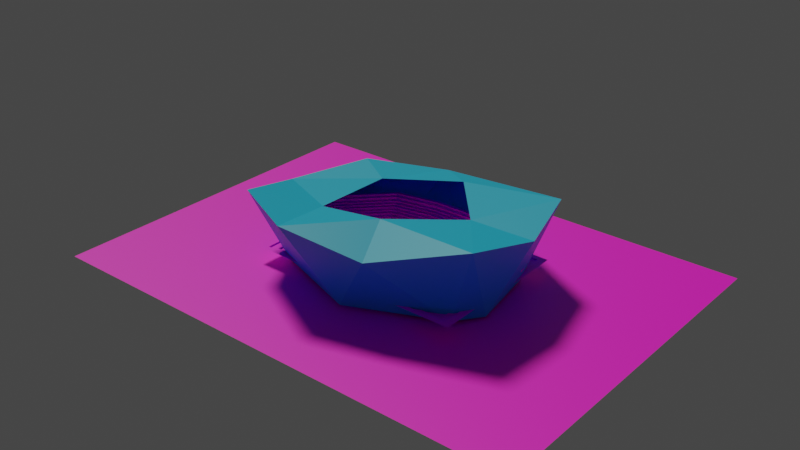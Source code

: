 # Source: footballFieldNew.blend_.blend  (saved by Blender 2.91.10; exported with 4.5.12 LTS)
import bpy
from mathutils import Matrix  # noqa: F401  (used for matrix-valued properties, if any)

bpy.ops.wm.read_factory_settings(use_empty=True)
scene = bpy.context.scene
scene.name = 'Scene'

# ---- collections
col_collection = bpy.data.collections.new('Collection'); scene.collection.children.link(col_collection)

# ---- images (referenced by path relative to the original .blend; pixels are not part of the script)
import os
ASSET_DIR = os.environ.get("B2B_ASSET_DIR", "")  # directory of the original .blend (textures are referenced by path, not embedded)
HERE = os.path.dirname(os.path.abspath(__file__))  # packed textures are extracted next to this script under _unpacked/

def load_image(name, relpath, width, height, colorspace="sRGB"):
    """Load a texture the original file referenced (path relative to the .blend, or extracted next to this script)."""
    p = next((c for c in (os.path.join(HERE, relpath), os.path.join(ASSET_DIR, relpath)) if relpath and os.path.exists(c)), "")
    if p:
        img = bpy.data.images.load(p, check_existing=True)
        img.name = name
    else:  # same state as the original file: an image datablock whose file is absent (Cycles renders it pink)
        img = bpy.data.images.new(name, width, height)
        img.source = "FILE"
        img.filepath = "//" + (relpath or name)
    img.colorspace_settings.name = colorspace
    return img
img_pitch_jpg = load_image('pitch.jpg', 'pitch.jpg', 1024, 1024, 'sRGB')
img_full = load_image('full', 'pitch_new.png', 1024, 1024, 'sRGB')
img_texturescom_concrete_rough_512_roughness_tif = load_image('TexturesCom_Concrete_Rough_512_roughness.tif', 'TexturesCom_Concrete_Rough_512_roughness.tif', 1024, 1024, 'sRGB')
img_unwrapped = load_image('unwrapped', 'unwrapped.png', 1024, 1024, 'sRGB')
img_texturescom_ground_soil8_2x2_1k_albedo_tif = load_image('TexturesCom_Ground_Soil8_2x2_1K_albedo.tif', 'TexturesCom_Ground_Soil8_2x2_1K_albedo.tif', 1024, 1024, 'sRGB')
img_ground_new = load_image('ground_new', 'ground_new.png', 1024, 1024, 'sRGB')
img_hi = load_image('hi', 'unwraped.png', 1024, 1024, 'sRGB')

# ---- materials (node trees are filled in below, after node groups)
mat_material_007 = bpy.data.materials.new('Material.007')
mat_material_005 = bpy.data.materials.new('Material.005')
mat_material_002 = bpy.data.materials.new('Material.002')
mat_material_011 = bpy.data.materials.new('Material.011')
mat_material_001 = bpy.data.materials.new('Material.001')

# ---- material node trees
mat_material_007.use_nodes = True; mat_material_007.node_tree.nodes.clear()
_N = mat_material_007.node_tree.nodes; _L = mat_material_007.node_tree.links
n0 = _N.new('ShaderNodeBsdfPrincipled'); n0.name = 'Principled BSDF'; n0.location = (10, 300)
n0.distribution = 'GGX'
n0.subsurface_method = 'BURLEY'
n0.inputs[3].default_value = 1.45
n0.inputs[27].default_value = (0.0, 0.0, 0.0, 1.0)
n0.inputs[28].default_value = 1.0
n1 = _N.new('ShaderNodeOutputMaterial'); n1.name = 'Material Output'; n1.location = (300, 300)
n2 = _N.new('ShaderNodeTexImage'); n2.name = 'Image Texture'; n2.location = (-280, 280)
n2.image = img_pitch_jpg
n3 = _N.new('ShaderNodeTexImage'); n3.name = 'Image Texture.001'; n3.location = (-596, 175)
n3.image = img_full
_L.new(n0.outputs[0], n1.inputs[0])
_L.new(n2.outputs[0], n0.inputs[0])
n1.is_active_output = True
mat_material_005.use_nodes = True; mat_material_005.node_tree.nodes.clear()
_N = mat_material_005.node_tree.nodes; _L = mat_material_005.node_tree.links
n0 = _N.new('ShaderNodeBsdfPrincipled'); n0.name = 'Principled BSDF'; n0.location = (10, 300)
n0.distribution = 'GGX'
n0.subsurface_method = 'BURLEY'
n0.inputs[3].default_value = 1.45
n0.inputs[27].default_value = (0.0, 0.0, 0.0, 1.0)
n0.inputs[28].default_value = 1.0
n1 = _N.new('ShaderNodeOutputMaterial'); n1.name = 'Material Output'; n1.location = (300, 300)
n2 = _N.new('ShaderNodeTexImage'); n2.name = 'Image Texture'; n2.location = (-280, 280)
n2.image = img_texturescom_concrete_rough_512_roughness_tif
_L.new(n0.outputs[0], n1.inputs[0])
_L.new(n2.outputs[0], n0.inputs[0])
n1.is_active_output = True
mat_material_002.use_nodes = True; mat_material_002.node_tree.nodes.clear()
_N = mat_material_002.node_tree.nodes; _L = mat_material_002.node_tree.links
n0 = _N.new('ShaderNodeBsdfPrincipled'); n0.name = 'Principled BSDF'; n0.location = (10, 300)
n0.distribution = 'GGX'
n0.subsurface_method = 'BURLEY'
n0.inputs[0].default_value = (0.0, 0.4428, 0.9404, 1.0)
n0.inputs[3].default_value = 1.45
n0.inputs[27].default_value = (0.0, 0.0, 0.0, 1.0)
n0.inputs[28].default_value = 1.0
n1 = _N.new('ShaderNodeOutputMaterial'); n1.name = 'Material Output'; n1.location = (300, 300)
n2 = _N.new('ShaderNodeTexImage'); n2.name = 'Image Texture'; n2.location = (-550, 164)
n2.image = img_unwrapped
_L.new(n0.outputs[0], n1.inputs[0])
n1.is_active_output = True
mat_material_011.use_nodes = True; mat_material_011.node_tree.nodes.clear()
_N = mat_material_011.node_tree.nodes; _L = mat_material_011.node_tree.links
n0 = _N.new('ShaderNodeBsdfPrincipled'); n0.name = 'Principled BSDF'; n0.location = (10, 300)
n0.distribution = 'GGX'
n0.subsurface_method = 'BURLEY'
n0.inputs[3].default_value = 1.45
n0.inputs[27].default_value = (0.0, 0.0, 0.0, 1.0)
n0.inputs[28].default_value = 1.0
n1 = _N.new('ShaderNodeOutputMaterial'); n1.name = 'Material Output'; n1.location = (300, 300)
n2 = _N.new('ShaderNodeTexImage'); n2.name = 'Image Texture'; n2.location = (-280, 280)
n2.image = img_texturescom_ground_soil8_2x2_1k_albedo_tif
n3 = _N.new('ShaderNodeTexImage'); n3.name = 'Image Texture.001'; n3.location = (-632, 203)
n3.image = img_ground_new
_L.new(n0.outputs[0], n1.inputs[0])
_L.new(n2.outputs[0], n0.inputs[0])
n1.is_active_output = True
mat_material_001.use_nodes = True; mat_material_001.node_tree.nodes.clear()
_N = mat_material_001.node_tree.nodes; _L = mat_material_001.node_tree.links
n0 = _N.new('ShaderNodeBsdfPrincipled'); n0.name = 'Principled BSDF'; n0.location = (10, 300)
n0.distribution = 'GGX'
n0.subsurface_method = 'BURLEY'
n0.inputs[3].default_value = 1.45
n0.inputs[27].default_value = (0.0, 0.0, 0.0, 1.0)
n0.inputs[28].default_value = 1.0
n1 = _N.new('ShaderNodeOutputMaterial'); n1.name = 'Material Output'; n1.location = (300, 300)
n2 = _N.new('ShaderNodeTexImage'); n2.name = 'Image Texture'; n2.location = (-280, 280)
n2.image = img_texturescom_concrete_rough_512_roughness_tif
n3 = _N.new('ShaderNodeTexImage'); n3.name = 'Image Texture.001'; n3.location = (-714, 194)
n3.image = img_hi
_L.new(n0.outputs[0], n1.inputs[0])
_L.new(n2.outputs[0], n0.inputs[0])
n1.is_active_output = True

# ---- world
world_world = bpy.data.worlds.new('World'); scene.world = world_world
world_world.use_nodes = True; world_world.node_tree.nodes.clear()
_N = world_world.node_tree.nodes; _L = world_world.node_tree.links
n0 = _N.new('ShaderNodeOutputWorld'); n0.name = 'World Output'; n0.location = (300, 300)
n1 = _N.new('ShaderNodeBackground'); n1.name = 'Background'; n1.location = (10, 300)
n1.inputs[0].default_value = (0.05088, 0.05088, 0.05088, 1.0)
_L.new(n1.outputs[0], n0.inputs[0])
n0.is_active_output = True
world_world.color = (0.05088, 0.05088, 0.05088)
world_world.use_sun_shadow = False
world_world.sun_shadow_jitter_overblur = 0.0

# ---- lights
light_light_001 = bpy.data.lights.new('Light.001', 'SUN')
light_light_001.color = (1.0, 0.8761, 0.5602)
light_light_001.transmission_factor = 0.0
light_light_001.angle = 0.1993
light_light_001.energy = 2.0
light_light_001.shadow_soft_size = 0.1
light_light_001.shadow_cascade_max_distance = 1000.0

# ---- meshes
me_plane = bpy.data.meshes.new('Plane')
me_plane.from_pydata([(-1.0, -1.0, 0.0), (1.0, -1.0, 0.0), (-1.0, 1.0, 0.0), (1.0, 1.0, 0.0)], [], [(0, 1, 3, 2)])
_uv = me_plane.uv_layers.new(name='UVMap')
_uv.uv.foreach_set('vector', [0.9999, 0.9999, 0.0001001, 0.9999, 9.998e-05, 0.0001001, 0.9999, 9.998e-05])
me_plane.materials.append(mat_material_007)
me_plane.use_remesh_fix_poles = True
me_plane.use_remesh_preserve_attributes = False
me_plane.use_mirror_vertex_groups = False
me_plane.update()
me_cube_003 = bpy.data.meshes.new('Cube.003')
me_cube_003.from_pydata([(0.4858, 0.4858, 0.007862), (-0.4858, 0.4858, 0.007862), (-0.4858, -0.4858, 0.007862), (0.4858, -0.4858, 0.007862), (-0.6229, 0.6229, 0.2123), (0.6229, 0.6229, 0.2123), (0.6229, -0.6229, 0.2123), (-0.6229, -0.6229, 0.2123), (-0.5802, 0.5802, 0.2123), (0.5802, 0.5802, 0.2123), (0.5802, -0.5802, 0.2123), (-0.5802, -0.5802, 0.2123), (-0.5802, 0.5802, 0.1158), (0.5802, 0.5802, 0.1158), (0.5802, -0.5802, 0.1158), (-0.5802, -0.5802, 0.1158), (-0.5383, 0.5383, 0.1158), (0.5383, 0.5383, 0.1158), (0.5383, -0.5383, 0.1158), (-0.5383, -0.5383, 0.1158), (-0.5383, 0.5383, 0.007862), (0.5383, 0.5383, 0.007862), (0.5383, -0.5383, 0.007862), (-0.5383, -0.5383, 0.007862), (0.4858, 0.4858, -0.09187), (-0.4858, 0.4858, -0.09187), (-0.4858, -0.4858, -0.09187), (0.4858, -0.4858, -0.09187), (0.3242, 0.3242, -0.3797), (-0.3242, 0.3242, -0.3797), (-0.3242, -0.3242, -0.3797), (0.3242, -0.3242, -0.3797), (-0.4489, 0.4489, -0.09187), (0.4489, 0.4489, -0.09187), (0.4489, -0.4489, -0.09187), (-0.4489, -0.4489, -0.09187), (-0.4482, 0.4482, -0.1932), (0.4482, 0.4482, -0.1932), (0.4482, -0.4482, -0.1932), (-0.4482, -0.4482, -0.1932), (-0.4096, 0.4096, -0.1932), (0.4096, 0.4096, -0.1932), (0.4096, -0.4096, -0.1932), (-0.4096, -0.4096, -0.1932), (-0.4096, 0.4096, -0.2754), (0.4096, 0.4096, -0.2754), (0.4096, -0.4096, -0.2754), (-0.4096, -0.4096, -0.2754), (-0.3698, 0.3698, -0.2754), (0.3698, 0.3698, -0.2754), (0.3698, -0.3698, -0.2754), (-0.3698, -0.3698, -0.2754), (-0.3698, 0.3698, -0.3797), (0.3698, 0.3698, -0.3797), (0.3698, -0.3698, -0.3797), (-0.3698, -0.3698, -0.3797), (0.3242, 0.3242, -0.507), (-0.3242, 0.3242, -0.507), (-0.3242, -0.3242, -0.507), (0.3242, -0.3242, -0.507)], [], [(8, 9, 5, 4), (9, 10, 6, 5), (11, 8, 4, 7), (10, 11, 7, 6), (12, 13, 9, 8), (13, 14, 10, 9), (15, 12, 8, 11), (14, 15, 11, 10), (16, 17, 13, 12), (17, 18, 14, 13), (19, 16, 12, 15), (18, 19, 15, 14), (20, 21, 17, 16), (21, 22, 18, 17), (23, 20, 16, 19), (22, 23, 19, 18), (1, 0, 21, 20), (0, 3, 22, 21), (2, 1, 20, 23), (3, 2, 23, 22), (0, 1, 25, 24), (1, 2, 26, 25), (2, 3, 27, 26), (3, 0, 24, 27), (24, 25, 32, 33), (25, 26, 35, 32), (26, 27, 34, 35), (27, 24, 33, 34), (36, 37, 33, 32), (37, 38, 34, 33), (39, 36, 32, 35), (38, 39, 35, 34), (40, 41, 37, 36), (41, 42, 38, 37), (43, 40, 36, 39), (42, 43, 39, 38), (44, 45, 41, 40), (45, 46, 42, 41), (47, 44, 40, 43), (46, 47, 43, 42), (48, 49, 45, 44), (49, 50, 46, 45), (51, 48, 44, 47), (50, 51, 47, 46), (52, 53, 49, 48), (53, 54, 50, 49), (55, 52, 48, 51), (54, 55, 51, 50), (29, 28, 53, 52), (28, 31, 54, 53), (30, 29, 52, 55), (31, 30, 55, 54), (28, 29, 57, 56), (29, 30, 58, 57), (30, 31, 59, 58), (31, 28, 56, 59)])
_uv = me_cube_003.uv_layers.new(name='UVMap')
_uv.uv.foreach_set('vector', [0.8225, 0.5525, 0.6775, 0.5525, 0.6721, 0.5471, 0.8279, 0.5471, 0.6775, 0.5525, 0.6775, 0.6975, 0.6721, 0.7029, 0.6721, 0.5471, 0.8225, 0.6975, 0.8225, 0.5525, 0.8279, 0.5471, 0.8279, 0.7029, 0.6775, 0.6975, 0.8225, 0.6975, 0.8279, 0.7029, 0.6721, 0.7029, 0.8225, 0.5525, 0.6775, 0.5525, 0.6775, 0.5525, 0.8225, 0.5525, 0.6775, 0.5525, 0.6775, 0.6975, 0.6775, 0.6975, 0.6775, 0.5525, 0.8225, 0.6975, 0.8225, 0.5525, 0.8225, 0.5525, 0.8225, 0.6975, 0.6775, 0.6975, 0.8225, 0.6975, 0.8225, 0.6975, 0.6775, 0.6975, 0.8173, 0.5577, 0.6827, 0.5577, 0.6775, 0.5525, 0.8225, 0.5525, 0.6827, 0.5577, 0.6827, 0.6923, 0.6775, 0.6975, 0.6775, 0.5525, 0.8173, 0.6923, 0.8173, 0.5577, 0.8225, 0.5525, 0.8225, 0.6975, 0.6827, 0.6923, 0.8173, 0.6923, 0.8225, 0.6975, 0.6775, 0.6975, 0.8173, 0.5577, 0.6827, 0.5577, 0.6827, 0.5577, 0.8173, 0.5577, 0.6827, 0.5577, 0.6827, 0.6923, 0.6827, 0.6923, 0.6827, 0.5577, 0.8173, 0.6923, 0.8173, 0.5577, 0.8173, 0.5577, 0.8173, 0.6923, 0.6827, 0.6923, 0.8173, 0.6923, 0.8173, 0.6923, 0.6827, 0.6923, 0.8107, 0.5643, 0.6893, 0.5643, 0.6827, 0.5577, 0.8173, 0.5577, 0.6893, 0.5643, 0.6893, 0.6857, 0.6827, 0.6923, 0.6827, 0.5577, 0.8107, 0.6857, 0.8107, 0.5643, 0.8173, 0.5577, 0.8173, 0.6923, 0.6893, 0.6857, 0.8107, 0.6857, 0.8173, 0.6923, 0.6827, 0.6923, 0.6893, 0.5643, 0.8107, 0.5643, 0.8107, 0.5643, 0.6893, 0.5643, 0.8107, 0.5643, 0.8107, 0.6857, 0.8107, 0.6857, 0.8107, 0.5643, 0.8107, 0.6857, 0.6893, 0.6857, 0.6893, 0.6857, 0.8107, 0.6857, 0.6893, 0.6857, 0.6893, 0.5643, 0.6893, 0.5643, 0.6893, 0.6857, 0.6893, 0.5643, 0.8107, 0.5643, 0.8061, 0.5689, 0.6939, 0.5689, 0.8107, 0.5643, 0.8107, 0.6857, 0.8061, 0.6811, 0.8061, 0.5689, 0.8107, 0.6857, 0.6893, 0.6857, 0.6939, 0.6811, 0.8061, 0.6811, 0.6893, 0.6857, 0.6893, 0.5643, 0.6939, 0.5689, 0.6939, 0.6811, 0.806, 0.569, 0.694, 0.569, 0.6939, 0.5689, 0.8061, 0.5689, 0.694, 0.569, 0.694, 0.681, 0.6939, 0.6811, 0.6939, 0.5689, 0.806, 0.681, 0.806, 0.569, 0.8061, 0.5689, 0.8061, 0.6811, 0.694, 0.681, 0.806, 0.681, 0.8061, 0.6811, 0.6939, 0.6811, 0.8012, 0.5738, 0.6988, 0.5738, 0.694, 0.569, 0.806, 0.569, 0.6988, 0.5738, 0.6988, 0.6762, 0.694, 0.681, 0.694, 0.569, 0.8012, 0.6762, 0.8012, 0.5738, 0.806, 0.569, 0.806, 0.681, 0.6988, 0.6762, 0.8012, 0.6762, 0.806, 0.681, 0.694, 0.681, 0.8012, 0.5738, 0.6988, 0.5738, 0.6988, 0.5738, 0.8012, 0.5738, 0.6988, 0.5738, 0.6988, 0.6762, 0.6988, 0.6762, 0.6988, 0.5738, 0.8012, 0.6762, 0.8012, 0.5738, 0.8012, 0.5738, 0.8012, 0.6762, 0.6988, 0.6762, 0.8012, 0.6762, 0.8012, 0.6762, 0.6988, 0.6762, 0.7962, 0.5788, 0.7038, 0.5788, 0.6988, 0.5738, 0.8012, 0.5738, 0.7038, 0.5788, 0.7038, 0.6712, 0.6988, 0.6762, 0.6988, 0.5738, 0.7962, 0.6712, 0.7962, 0.5788, 0.8012, 0.5738, 0.8012, 0.6762, 0.7038, 0.6712, 0.7962, 0.6712, 0.8012, 0.6762, 0.6988, 0.6762, 0.7962, 0.5788, 0.7038, 0.5788, 0.7038, 0.5788, 0.7962, 0.5788, 0.7038, 0.5788, 0.7038, 0.6712, 0.7038, 0.6712, 0.7038, 0.5788, 0.7962, 0.6712, 0.7962, 0.5788, 0.7962, 0.5788, 0.7962, 0.6712, 0.7038, 0.6712, 0.7962, 0.6712, 0.7962, 0.6712, 0.7038, 0.6712, 0.7905, 0.5845, 0.7095, 0.5845, 0.7038, 0.5788, 0.7962, 0.5788, 0.7095, 0.5845, 0.7095, 0.6655, 0.7038, 0.6712, 0.7038, 0.5788, 0.7905, 0.6655, 0.7905, 0.5845, 0.7962, 0.5788, 0.7962, 0.6712, 0.7095, 0.6655, 0.7905, 0.6655, 0.7962, 0.6712, 0.7038, 0.6712, 0.7095, 0.5845, 0.7905, 0.5845, 0.7905, 0.5845, 0.7095, 0.5845, 0.7905, 0.5845, 0.7905, 0.6655, 0.7905, 0.6655, 0.7905, 0.5845, 0.7905, 0.6655, 0.7095, 0.6655, 0.7095, 0.6655, 0.7905, 0.6655, 0.7095, 0.6655, 0.7095, 0.5845, 0.7095, 0.5845, 0.7095, 0.6655])
me_cube_003.materials.append(mat_material_005)
me_cube_003.use_remesh_fix_poles = True
me_cube_003.use_remesh_preserve_attributes = False
me_cube_003.use_mirror_vertex_groups = False
me_cube_003.update()
me_icosphere = bpy.data.meshes.new('Icosphere')
me_icosphere.from_pydata([(0.2764, -0.7542, 0.7384), (-0.7459, -0.584, 0.8383), (-0.7238, 0.5239, 0.5868), (0.2764, 0.7744, 0.6046), (0.8775, -0.003304, 0.8328), (0.6924, -0.1686, -0.00798), (0.614, 0.309, 0.0), (0.0, -0.63, 0.0), (0.5816, -0.3489, 0.0), (-0.6953, -0.1757, 0.001381), (-0.5917, -0.407, -0.002336), (-0.3736, 0.4167, -0.005733), (-0.6595, 0.297, -0.007771), (0.3998, 0.4509, -0.009863), (0.0, 0.4866, 0.0), (0.7964, -0.4785, 0.9789), (-0.2361, -0.8637, 0.8987), (-0.9253, 0.0, 0.5267), (-0.2629, 0.809, 0.5127), (0.7453, 0.5045, 0.8897), (0.1106, -0.3874, 0.8705), (0.4579, 0.0, 0.812), (-0.39, -0.309, 0.6779), (-0.4253, 0.309, 0.6136), (0.1088, 0.4361, 0.784)], [], [(0, 15, 20), (1, 16, 22), (2, 17, 23), (3, 18, 24), (4, 19, 21), (21, 19, 24), (19, 3, 24), (24, 18, 23), (18, 2, 23), (23, 17, 22), (17, 1, 22), (22, 16, 20), (16, 0, 20), (20, 15, 21), (15, 4, 21), (6, 19, 4), (6, 13, 19), (13, 3, 19), (14, 18, 3), (14, 11, 18), (11, 2, 18), (12, 17, 2), (12, 9, 17), (9, 1, 17), (10, 16, 1), (10, 7, 16), (7, 0, 16), (8, 15, 0), (8, 5, 15), (5, 4, 15), (13, 14, 3), (11, 12, 2), (9, 10, 1), (7, 8, 0), (5, 6, 4)])
_uv = me_icosphere.uv_layers.new(name='UVMap')
_uv.uv.foreach_set('vector', [0.8182, 0.3149, 0.7273, 0.3149, 0.7727, 0.3937, 1.0, 0.3149, 0.9091, 0.3149, 0.9545, 0.3937, 0.2727, 0.3149, 0.1818, 0.3149, 0.2273, 0.3937, 0.4545, 0.3149, 0.3636, 0.3149, 0.4091, 0.3937, 0.6364, 0.3149, 0.5455, 0.3149, 0.5909, 0.3937, 0.8413, 0.419, 0.5606, 0.2261, 0.4916, 0.4672, 0.5455, 0.3149, 0.4545, 0.3149, 0.5, 0.3937, 0.9518, 0.4419, 0.7938, 0.5128, 0.7887, 0.178, 0.3636, 0.3149, 0.2727, 0.3149, 0.3182, 0.3937, 0.2273, 0.3937, 0.1818, 0.3149, 0.1364, 0.3937, 0.1818, 0.3149, 0.09091, 0.3149, 0.1364, 0.3937, 0.9545, 0.3937, 0.9091, 0.3149, 0.8636, 0.3937, 0.9091, 0.3149, 0.8182, 0.3149, 0.8636, 0.3937, 0.7727, 0.3937, 0.7273, 0.3149, 0.6818, 0.3937, 0.7273, 0.3149, 0.6364, 0.3149, 0.6818, 0.3937, 0.5909, 0.2362, 0.5455, 0.3149, 0.6364, 0.3149, 0.5909, 0.2362, 0.5, 0.2362, 0.5455, 0.3149, 0.5, 0.2362, 0.4545, 0.3149, 0.5455, 0.3149, 0.4091, 0.2362, 0.3636, 0.3149, 0.4545, 0.3149, 0.4091, 0.2362, 0.3182, 0.2362, 0.3636, 0.3149, 0.3182, 0.2362, 0.2727, 0.3149, 0.3636, 0.3149, 0.2273, 0.2362, 0.1818, 0.3149, 0.2727, 0.3149, 0.2273, 0.2362, 0.1364, 0.2362, 0.1818, 0.3149, 0.1364, 0.2362, 0.09091, 0.3149, 0.1818, 0.3149, 0.9545, 0.2362, 0.9091, 0.3149, 1.0, 0.3149, 0.9545, 0.2362, 0.8636, 0.2362, 0.9091, 0.3149, 0.8636, 0.2362, 0.8182, 0.3149, 0.9091, 0.3149, 0.7727, 0.2362, 0.7273, 0.3149, 0.8182, 0.3149, 0.7727, 0.2362, 0.6818, 0.2362, 0.7273, 0.3149, 0.6818, 0.2362, 0.6364, 0.3149, 0.7273, 0.3149, 0.5, 0.2362, 0.4091, 0.2362, 0.4545, 0.3149, 0.3182, 0.2362, 0.2273, 0.2362, 0.2727, 0.3149, 0.1364, 0.2362, 0.04545, 0.2362, 0.09091, 0.3149, 0.8636, 0.2362, 0.7727, 0.2362, 0.8182, 0.3149, 0.6818, 0.2362, 0.5909, 0.2362, 0.6364, 0.3149])
me_icosphere.materials.append(mat_material_002)
me_icosphere.use_remesh_fix_poles = True
me_icosphere.use_remesh_preserve_attributes = False
me_icosphere.use_mirror_vertex_groups = False
me_icosphere.update()
me_plane_002 = bpy.data.meshes.new('Plane.002')
me_plane_002.from_pydata([(-1.0, -1.0, 0.0), (1.0, -1.0, 0.0), (-1.0, 1.0, 0.0), (1.0, 1.0, 0.0)], [], [(0, 1, 3, 2)])
_uv = me_plane_002.uv_layers.new(name='UVMap')
_uv.uv.foreach_set('vector', [0.0, 0.0, 1.0, 0.0, 1.0, 1.0, 0.0, 1.0])
me_plane_002.materials.append(mat_material_011)
me_plane_002.use_remesh_fix_poles = True
me_plane_002.use_remesh_preserve_attributes = False
me_plane_002.use_mirror_vertex_groups = False
me_plane_002.update()
me_cube_001 = bpy.data.meshes.new('Cube.001')
me_cube_001.from_pydata([(2.64, 2.64, 1.522), (0.88, 2.966, 1.522), (-2.64, 2.64, 1.522), (-4.555, 0.88, 1.522), (2.97, 2.97, 1.852), (0.9901, 3.337, 1.852), (-2.97, 2.97, 1.852), (-5.125, 0.9901, 1.852), (4.555, -0.88, 1.522), (2.64, -2.64, 1.522), (-0.88, -2.966, 1.522), (-2.64, -2.64, 1.522), (-4.555, -0.88, 1.522), (4.555, 0.88, 1.522), (3.401, 3.401, 2.411), (1.134, 3.822, 2.411), (-0.88, 2.966, 1.522), (0.88, -2.966, 1.522), (-3.401, 3.401, 2.411), (-5.868, 1.134, 2.411), (5.125, -0.9901, 1.852), (2.97, -2.97, 1.852), (-0.9901, -3.337, 1.852), (-2.97, -2.97, 1.852), (-5.125, -0.9901, 1.852), (5.125, 0.9901, 1.852), (1.165, 3.82, 2.951), (-0.9901, 3.337, 1.852), (0.9901, -3.337, 1.852), (-5.949, 1.111, 2.951), (5.868, -1.134, 2.411), (3.401, -3.401, 2.411), (-1.134, -3.822, 2.411), (-3.401, -3.401, 2.411), (-5.868, -1.134, 2.411), (5.868, 1.134, 2.411), (-1.134, 3.822, 2.411), (1.134, -3.822, 2.411), (5.949, -1.111, 2.951), (-1.165, -3.82, 2.951), (-5.949, -1.111, 2.951), (5.949, 1.111, 2.951), (-1.165, 3.82, 2.951), (1.165, -3.82, 2.951), (-6.104, 1.179, 2.951), (-3.538, 3.538, 2.951), (1.179, 3.975, 2.951), (3.538, 3.538, 2.951), (6.104, -1.179, 2.951), (3.538, -3.538, 2.951), (-1.179, -3.975, 2.951), (-3.538, -3.538, 2.951), (-6.104, -1.179, 2.951), (6.104, 1.179, 2.951), (-1.179, 3.975, 2.951), (1.179, -3.975, 2.951), (-3.466, 3.393, 2.951), (3.466, 3.393, 2.951), (3.466, -3.393, 2.951), (-3.466, -3.393, 2.951), (0.9794, -1.436, 1.181), (-0.9794, 1.403, 1.067), (2.725, 0.2246, 1.161), (-2.802, -0.2246, 1.181), (-2.773, -1.414, 1.181), (-0.9794, -1.434, 1.181), (2.743, -1.416, 1.181), (2.725, -0.2246, 1.161), (2.712, 1.413, 1.181), (0.9794, 1.42, 1.067), (-2.793, 1.396, 1.181), (-2.802, 0.2246, 1.181), (0.9937, -1.846, 1.181), (-0.9937, 1.869, 1.181), (3.719, 0.2928, 1.181), (-3.65, -0.2928, 1.181), (-2.599, -1.659, 1.181), (-0.9937, -1.846, 1.181), (2.599, -1.659, 1.181), (3.719, -0.2928, 1.181), (2.599, 1.659, 1.181), (0.9937, 1.869, 1.181), (-2.599, 1.659, 1.181), (-3.65, 0.2928, 1.181), (1.008, -2.043, 1.381), (-1.008, 2.111, 1.381), (4.025, 0.361, 1.381), (-4.012, -0.361, 1.381), (-2.671, -1.803, 1.381), (-1.008, -2.043, 1.381), (2.671, -1.803, 1.381), (4.025, -0.361, 1.381), (2.671, 1.803, 1.381), (1.008, 2.111, 1.381), (-2.671, 1.803, 1.381), (-4.012, 0.361, 1.381), (1.022, -2.267, 1.381), (-1.022, 2.267, 1.381), (4.295, 0.4292, 1.381), (-4.256, -0.4292, 1.381), (-2.743, -1.948, 1.381), (-1.022, -2.267, 1.381), (2.743, -1.948, 1.381), (4.295, -0.4292, 1.381), (2.743, 1.948, 1.381), (1.022, 2.267, 1.381), (-2.743, 1.948, 1.381), (-4.256, 0.4292, 1.381), (1.051, -2.577, 1.723), (-1.051, 2.577, 1.723), (4.706, 0.5656, 1.723), (-4.706, -0.5656, 1.723), (-2.888, -2.237, 1.723), (-1.051, -2.577, 1.723), (2.888, -2.237, 1.723), (4.706, -0.5656, 1.723), (2.888, 2.237, 1.723), (1.051, 2.577, 1.723), (-2.888, 2.237, 1.723), (-4.706, 0.5656, 1.723), (1.065, -2.733, 1.723), (-1.065, 2.733, 1.723), (4.861, 0.6338, 1.723), (-4.861, -0.6338, 1.723), (-2.96, -2.381, 1.723), (-1.065, -2.733, 1.723), (2.96, -2.381, 1.723), (4.861, -0.6338, 1.723), (2.96, 2.381, 1.723), (1.065, 2.733, 1.723), (-2.96, 2.381, 1.723), (-4.861, 0.6338, 1.723), (1.079, -2.888, 2.075), (-1.079, 2.888, 2.075), (5.017, 0.7019, 2.075), (-5.017, -0.7019, 2.075), (-3.032, -2.526, 2.075), (-1.079, -2.888, 2.075), (3.032, -2.526, 2.075), (5.017, -0.7019, 2.075), (3.032, 2.526, 2.075), (1.079, 2.888, 2.075), (-3.032, 2.526, 2.075), (-5.017, 0.7019, 2.075), (1.094, -3.043, 2.075), (-1.094, 3.043, 2.075), (5.172, 0.7701, 2.075), (-5.172, -0.7701, 2.075), (-3.105, -2.671, 2.075), (-1.094, -3.043, 2.075), (3.105, -2.671, 2.075), (5.172, -0.7701, 2.075), (3.105, 2.671, 2.075), (1.094, 3.043, 2.075), (-3.105, 2.671, 2.075), (-5.172, 0.7701, 2.075), (1.108, -3.199, 2.347), (-1.108, 3.199, 2.347), (5.327, 0.8383, 2.347), (-5.327, -0.8383, 2.347), (-3.177, -2.815, 2.347), (-1.108, -3.199, 2.347), (3.177, -2.815, 2.347), (5.327, -0.8383, 2.347), (3.177, 2.815, 2.347), (1.108, 3.199, 2.347), (-3.177, 2.815, 2.347), (-5.327, 0.8383, 2.347), (1.122, -3.354, 2.347), (-1.122, 3.354, 2.347), (5.483, 0.9065, 2.347), (-5.483, -0.9065, 2.347), (-3.249, -2.96, 2.347), (-1.122, -3.354, 2.347), (3.249, -2.96, 2.347), (5.483, -0.9065, 2.347), (3.249, 2.96, 2.347), (1.122, 3.354, 2.347), (-3.249, 2.96, 2.347), (-5.483, 0.9065, 2.347), (1.136, -3.509, 2.589), (-1.136, 3.509, 2.589), (5.638, 0.9747, 2.589), (-5.638, -0.9747, 2.589), (-3.321, -3.104, 2.589), (-1.136, -3.509, 2.589), (3.321, -3.104, 2.589), (5.638, -0.9747, 2.589), (3.321, 3.104, 2.589), (1.136, 3.509, 2.589), (-3.321, 3.104, 2.589), (-5.638, 0.9747, 2.589), (1.151, -3.665, 2.589), (-1.151, 3.665, 2.589), (5.793, 1.043, 2.589), (-5.793, -1.043, 2.589), (-3.393, -3.249, 2.589), (-1.151, -3.665, 2.589), (3.393, -3.249, 2.589), (5.793, -1.043, 2.589), (3.393, 3.249, 2.589), (1.151, 3.665, 2.589), (-3.393, 3.249, 2.589), (-5.793, 1.043, 2.589), (-5.638, 0.9747, 2.458), (-3.321, 3.104, 2.458), (1.136, 3.509, 2.458), (3.321, 3.104, 2.458), (5.638, -0.9747, 2.458), (3.321, -3.104, 2.458), (-1.136, -3.509, 2.458), (-3.321, -3.104, 2.458), (-5.949, 1.111, 2.782), (-3.466, 3.393, 2.782), (1.165, 3.82, 2.782), (3.466, 3.393, 2.782), (5.949, -1.111, 2.782), (3.466, -3.393, 2.782), (-1.165, -3.82, 2.782), (-3.466, -3.393, 2.782), (-5.949, -1.111, 2.782), (5.949, 1.111, 2.782), (-1.165, 3.82, 2.782), (1.165, -3.82, 2.782), (-5.793, 1.043, 2.782), (-3.393, 3.249, 2.782), (1.151, 3.665, 2.782), (3.393, 3.249, 2.782), (5.793, -1.043, 2.782), (3.393, -3.249, 2.782), (-1.151, -3.665, 2.782), (-3.393, -3.249, 2.782), (-5.793, -1.043, 2.782), (5.793, 1.043, 2.782), (-1.151, 3.665, 2.782), (1.151, -3.665, 2.782), (-5.638, -0.9747, 2.458), (5.638, 0.9747, 2.458), (-1.136, 3.509, 2.458), (1.136, -3.509, 2.458), (-5.483, 0.9065, 2.458), (-3.249, 2.96, 2.458), (1.122, 3.354, 2.458), (3.249, 2.96, 2.458), (5.483, -0.9065, 2.458), (3.249, -2.96, 2.458), (-1.122, -3.354, 2.458), (-3.249, -2.96, 2.458), (-5.483, -0.9065, 2.458), (5.483, 0.9065, 2.458), (-1.122, 3.354, 2.458), (1.122, -3.354, 2.458), (-5.327, 0.8383, 2.189), (-3.177, 2.815, 2.189), (1.108, 3.199, 2.189), (3.177, 2.815, 2.189), (5.327, -0.8383, 2.189), (3.177, -2.815, 2.189), (-1.108, -3.199, 2.189), (-3.177, -2.815, 2.189), (-5.327, -0.8383, 2.189), (5.327, 0.8383, 2.189), (-1.108, 3.199, 2.189), (1.108, -3.199, 2.189), (-5.172, 0.7701, 2.189), (-3.105, 2.671, 2.189), (1.094, 3.043, 2.189), (3.105, 2.671, 2.189), (5.172, -0.7701, 2.189), (3.105, -2.671, 2.189), (-1.094, -3.043, 2.189), (-3.105, -2.671, 2.189), (-5.172, -0.7701, 2.189), (5.172, 0.7701, 2.189), (-1.094, 3.043, 2.189), (1.094, -3.043, 2.189), (-5.017, 0.7019, 1.912), (-3.032, 2.526, 1.912), (1.079, 2.888, 1.912), (3.032, 2.526, 1.912), (5.017, -0.7019, 1.912), (3.032, -2.526, 1.912), (-1.079, -2.888, 1.912), (-3.032, -2.526, 1.912), (-5.017, -0.7019, 1.912), (5.017, 0.7019, 1.912), (-1.079, 2.888, 1.912), (1.079, -2.888, 1.912), (-4.861, 0.6338, 1.912), (-2.96, 2.381, 1.912), (1.065, 2.733, 1.912), (2.96, 2.381, 1.912), (4.861, -0.6338, 1.912), (2.96, -2.381, 1.912), (-1.065, -2.733, 1.912), (-2.96, -2.381, 1.912), (-4.861, -0.6338, 1.912), (4.861, 0.6338, 1.912), (-1.065, 2.733, 1.912), (1.065, -2.733, 1.912), (-4.706, 0.5656, 1.602), (-2.888, 2.237, 1.602), (1.051, 2.577, 1.602), (2.888, 2.237, 1.602), (4.706, -0.5656, 1.602), (2.888, -2.237, 1.602), (-1.051, -2.577, 1.602), (-2.888, -2.237, 1.602), (-4.706, -0.5656, 1.602), (4.706, 0.5656, 1.602), (-1.051, 2.577, 1.602), (1.051, -2.577, 1.602), (-4.551, 0.4974, 1.602), (-2.816, 2.092, 1.602), (1.037, 2.422, 1.602), (2.816, 2.092, 1.602), (4.551, -0.4974, 1.602), (2.816, -2.092, 1.602), (-1.037, -2.422, 1.602), (-2.816, -2.092, 1.602), (-4.551, -0.4974, 1.602), (4.551, 0.4974, 1.602), (-1.037, 2.422, 1.602), (1.037, -2.422, 1.602), (-4.256, 0.4292, 1.602), (-2.743, 1.948, 1.602), (1.022, 2.267, 1.602), (2.743, 1.948, 1.602), (4.295, -0.4292, 1.602), (2.743, -1.948, 1.602), (-1.022, -2.267, 1.602), (-2.743, -1.948, 1.602), (-4.256, -0.4292, 1.602), (4.295, 0.4292, 1.602), (-1.022, 2.267, 1.602), (1.022, -2.267, 1.602), (-4.012, 0.361, 1.256), (-2.671, 1.803, 1.256), (1.008, 2.111, 1.256), (2.671, 1.803, 1.256), (4.025, -0.361, 1.256), (2.671, -1.803, 1.256), (-1.008, -2.043, 1.256), (-2.671, -1.803, 1.256), (-4.012, -0.361, 1.256), (4.025, 0.361, 1.256), (-1.008, 2.111, 1.256), (1.008, -2.043, 1.256), (-3.65, 0.2928, 1.256), (-2.599, 1.659, 1.256), (0.9937, 1.869, 1.256), (2.599, 1.659, 1.256), (3.719, -0.2928, 1.256), (2.599, -1.659, 1.256), (-0.9937, -1.846, 1.256), (-2.599, -1.659, 1.256), (-3.65, -0.2928, 1.256), (3.719, 0.2928, 1.256), (-0.9937, 1.869, 1.256), (0.9937, -1.846, 1.256), (-2.802, 0.2246, 1.027), (-2.793, 1.396, 1.027), (0.9794, 1.42, 0.9136), (2.712, 1.413, 1.027), (2.725, -0.2246, 1.007), (2.743, -1.416, 1.027), (-0.9794, -1.434, 1.027), (-2.773, -1.414, 1.027), (-2.802, -0.2246, 1.027), (2.725, 0.2246, 1.007), (-0.9794, 1.403, 0.9136), (0.9794, -1.436, 1.027)], [], [(0, 1, 5, 4), (1, 16, 27, 5), (12, 11, 23, 24), (8, 13, 25, 20), (2, 3, 7, 6), (16, 2, 6, 27), (11, 10, 22, 23), (10, 17, 28, 22), (13, 0, 4, 25), (5, 27, 36, 15), (24, 23, 33, 34), (20, 25, 35, 30), (6, 7, 19, 18), (27, 6, 18, 36), (23, 22, 32, 33), (22, 28, 37, 32), (25, 4, 14, 35), (21, 20, 30, 31), (3, 12, 24, 7), (17, 9, 21, 28), (9, 8, 20, 21), (34, 33, 51, 52), (30, 35, 53, 48), (18, 19, 44, 45), (36, 18, 45, 54), (33, 32, 50, 51), (32, 37, 55, 50), (35, 14, 47, 53), (31, 30, 48, 49), (37, 31, 49, 55), (4, 5, 15, 14), (7, 24, 34, 19), (28, 21, 31, 37), (15, 36, 54, 46), (14, 15, 46, 47), (19, 34, 52, 44), (29, 56, 45, 44), (26, 57, 47, 46), (38, 58, 49, 48), (39, 59, 51, 50), (59, 40, 52, 51), (40, 29, 44, 52), (57, 41, 53, 47), (41, 38, 48, 53), (56, 42, 54, 45), (42, 26, 46, 54), (58, 43, 55, 49), (43, 39, 50, 55), (66, 67, 364, 365), (69, 61, 370, 362), (62, 68, 363, 369), (60, 65, 77, 72), (66, 60, 72, 78), (61, 69, 81, 73), (70, 61, 73, 82), (62, 67, 79, 74), (68, 62, 74, 80), (63, 71, 83, 75), (64, 63, 75, 76), (65, 64, 76, 77), (67, 66, 78, 79), (69, 68, 80, 81), (71, 70, 82, 83), (64, 65, 366, 367), (60, 66, 365, 371), (70, 71, 360, 361), (67, 62, 369, 364), (63, 64, 367, 368), (65, 60, 371, 366), (68, 69, 362, 363), (61, 70, 361, 370), (71, 63, 368, 360), (93, 85, 346, 338), (86, 92, 339, 345), (88, 89, 342, 343), (84, 89, 101, 96), (90, 84, 96, 102), (85, 93, 105, 97), (94, 85, 97, 106), (86, 91, 103, 98), (92, 86, 98, 104), (87, 95, 107, 99), (88, 87, 99, 100), (89, 88, 100, 101), (91, 90, 102, 103), (93, 92, 104, 105), (95, 94, 106, 107), (84, 90, 341, 347), (94, 95, 336, 337), (91, 86, 345, 340), (87, 88, 343, 344), (89, 84, 347, 342), (92, 93, 338, 339), (85, 94, 337, 346), (95, 87, 344, 336), (90, 91, 340, 341), (110, 116, 303, 309), (112, 113, 306, 307), (108, 114, 305, 311), (108, 113, 125, 120), (114, 108, 120, 126), (109, 117, 129, 121), (118, 109, 121, 130), (110, 115, 127, 122), (116, 110, 122, 128), (111, 119, 131, 123), (112, 111, 123, 124), (113, 112, 124, 125), (115, 114, 126, 127), (117, 116, 128, 129), (119, 118, 130, 131), (118, 119, 300, 301), (115, 110, 309, 304), (111, 112, 307, 308), (113, 108, 311, 306), (116, 117, 302, 303), (109, 118, 301, 310), (119, 111, 308, 300), (114, 115, 304, 305), (117, 109, 310, 302), (136, 137, 282, 283), (132, 138, 281, 287), (142, 143, 276, 277), (132, 137, 149, 144), (138, 132, 144, 150), (133, 141, 153, 145), (142, 133, 145, 154), (134, 139, 151, 146), (140, 134, 146, 152), (135, 143, 155, 147), (136, 135, 147, 148), (137, 136, 148, 149), (139, 138, 150, 151), (141, 140, 152, 153), (143, 142, 154, 155), (139, 134, 285, 280), (135, 136, 283, 284), (137, 132, 287, 282), (140, 141, 278, 279), (133, 142, 277, 286), (143, 135, 284, 276), (138, 139, 280, 281), (141, 133, 286, 278), (134, 140, 279, 285), (166, 167, 252, 253), (163, 158, 261, 256), (159, 160, 259, 260), (156, 161, 173, 168), (162, 156, 168, 174), (157, 165, 177, 169), (166, 157, 169, 178), (158, 163, 175, 170), (164, 158, 170, 176), (159, 167, 179, 171), (160, 159, 171, 172), (161, 160, 172, 173), (163, 162, 174, 175), (165, 164, 176, 177), (167, 166, 178, 179), (161, 156, 263, 258), (164, 165, 254, 255), (157, 166, 253, 262), (167, 159, 260, 252), (162, 163, 256, 257), (165, 157, 262, 254), (158, 164, 255, 261), (160, 161, 258, 259), (156, 162, 257, 263), (183, 184, 211, 236), (185, 180, 239, 210), (188, 189, 206, 207), (180, 185, 197, 192), (186, 180, 192, 198), (181, 189, 201, 193), (190, 181, 193, 202), (182, 187, 199, 194), (188, 182, 194, 200), (183, 191, 203, 195), (184, 183, 195, 196), (185, 184, 196, 197), (187, 186, 198, 199), (189, 188, 200, 201), (191, 190, 202, 203), (181, 190, 205, 238), (191, 183, 236, 204), (186, 187, 208, 209), (189, 181, 238, 206), (182, 188, 207, 237), (184, 185, 210, 211), (180, 186, 209, 239), (190, 191, 204, 205), (187, 182, 237, 208), (38, 41, 221, 216), (56, 29, 212, 213), (43, 58, 217, 223), (59, 39, 218, 219), (41, 57, 215, 221), (26, 42, 222, 214), (58, 38, 216, 217), (29, 40, 220, 212), (42, 56, 213, 222), (57, 26, 214, 215), (39, 43, 223, 218), (40, 59, 219, 220), (224, 225, 213, 212), (226, 227, 215, 214), (228, 229, 217, 216), (230, 231, 219, 218), (231, 232, 220, 219), (232, 224, 212, 220), (227, 233, 221, 215), (233, 228, 216, 221), (225, 234, 222, 213), (234, 226, 214, 222), (229, 235, 223, 217), (235, 230, 218, 223), (240, 241, 205, 204), (242, 243, 207, 206), (244, 245, 209, 208), (246, 247, 211, 210), (247, 248, 236, 211), (248, 240, 204, 236), (243, 249, 237, 207), (249, 244, 208, 237), (241, 250, 238, 205), (250, 242, 206, 238), (245, 251, 239, 209), (251, 246, 210, 239), (264, 265, 253, 252), (266, 267, 255, 254), (268, 269, 257, 256), (270, 271, 259, 258), (271, 272, 260, 259), (272, 264, 252, 260), (267, 273, 261, 255), (273, 268, 256, 261), (265, 274, 262, 253), (274, 266, 254, 262), (269, 275, 263, 257), (275, 270, 258, 263), (288, 289, 277, 276), (290, 291, 279, 278), (292, 293, 281, 280), (294, 295, 283, 282), (295, 296, 284, 283), (296, 288, 276, 284), (291, 297, 285, 279), (297, 292, 280, 285), (289, 298, 286, 277), (298, 290, 278, 286), (293, 299, 287, 281), (299, 294, 282, 287), (312, 313, 301, 300), (314, 315, 303, 302), (316, 317, 305, 304), (318, 319, 307, 306), (319, 320, 308, 307), (320, 312, 300, 308), (315, 321, 309, 303), (321, 316, 304, 309), (313, 322, 310, 301), (322, 314, 302, 310), (317, 323, 311, 305), (323, 318, 306, 311), (324, 325, 313, 312), (326, 327, 315, 314), (328, 329, 317, 316), (330, 331, 319, 318), (331, 332, 320, 319), (332, 324, 312, 320), (327, 333, 321, 315), (333, 328, 316, 321), (325, 334, 322, 313), (334, 326, 314, 322), (329, 335, 323, 317), (335, 330, 318, 323), (348, 349, 337, 336), (350, 351, 339, 338), (352, 353, 341, 340), (354, 355, 343, 342), (355, 356, 344, 343), (356, 348, 336, 344), (351, 357, 345, 339), (357, 352, 340, 345), (349, 358, 346, 337), (358, 350, 338, 346), (353, 359, 347, 341), (359, 354, 342, 347), (359, 353, 78, 72), (355, 354, 77, 76), (357, 351, 80, 74), (350, 358, 73, 81), (353, 352, 79, 78), (348, 356, 75, 83), (358, 349, 82, 73), (351, 350, 81, 80), (354, 359, 72, 77), (356, 355, 76, 75), (352, 357, 74, 79), (349, 348, 83, 82), (324, 332, 99, 107), (334, 325, 106, 97), (327, 326, 105, 104), (330, 335, 96, 101), (332, 331, 100, 99), (328, 333, 98, 103), (325, 324, 107, 106), (335, 329, 102, 96), (331, 330, 101, 100), (333, 327, 104, 98), (326, 334, 97, 105), (329, 328, 103, 102), (296, 295, 124, 123), (292, 297, 122, 127), (289, 288, 131, 130), (299, 293, 126, 120), (295, 294, 125, 124), (297, 291, 128, 122), (290, 298, 121, 129), (293, 292, 127, 126), (288, 296, 123, 131), (298, 289, 130, 121), (291, 290, 129, 128), (294, 299, 120, 125), (273, 267, 152, 146), (266, 274, 145, 153), (269, 268, 151, 150), (264, 272, 147, 155), (274, 265, 154, 145), (267, 266, 153, 152), (270, 275, 144, 149), (272, 271, 148, 147), (268, 273, 146, 151), (265, 264, 155, 154), (275, 269, 150, 144), (271, 270, 149, 148), (250, 241, 178, 169), (243, 242, 177, 176), (246, 251, 168, 173), (248, 247, 172, 171), (244, 249, 170, 175), (241, 240, 179, 178), (251, 245, 174, 168), (247, 246, 173, 172), (249, 243, 176, 170), (242, 250, 169, 177), (245, 244, 175, 174), (240, 248, 171, 179), (235, 229, 198, 192), (231, 230, 197, 196), (233, 227, 200, 194), (226, 234, 193, 201), (229, 228, 199, 198), (224, 232, 195, 203), (234, 225, 202, 193), (227, 226, 201, 200), (230, 235, 192, 197), (232, 231, 196, 195), (228, 233, 194, 199), (225, 224, 203, 202)])
_uv = me_cube_001.uv_layers.new(name='UVMap')
_uv.uv.foreach_set('vector', [0.443, 0.9999, 0.2391, 0.9079, 0.2763, 0.8663, 0.4694, 0.9389, 0.2391, 0.9079, 0.0906, 0.7707, 0.1324, 0.7317, 0.2763, 0.8663, 0.1919, 0.02252, 0.5348, 9.846e-05, 0.5085, 0.05902, 0.2241, 0.103, 0.9697, 0.7358, 0.7936, 0.9699, 0.7588, 0.8885, 0.8955, 0.719, 9.846e-05, 0.5723, 0.01053, 0.248, 0.08431, 0.2669, 0.05731, 0.5446, 0.0906, 0.7707, 9.846e-05, 0.5723, 0.05731, 0.5446, 0.1324, 0.7317, 0.5348, 9.846e-05, 0.7319, 0.0899, 0.6959, 0.1304, 0.5085, 0.05902, 0.7319, 0.0899, 0.8771, 0.2216, 0.8369, 0.2602, 0.6959, 0.1304, 0.7936, 0.9699, 0.443, 0.9999, 0.4694, 0.9389, 0.7588, 0.8885, 0.2763, 0.8663, 0.1324, 0.7317, 0.1895, 0.6843, 0.3203, 0.8106, 0.2241, 0.103, 0.5085, 0.05902, 0.4862, 0.1295, 0.2618, 0.1765, 0.8955, 0.719, 0.7588, 0.8885, 0.7191, 0.8147, 0.825, 0.6951, 0.05731, 0.5446, 0.08431, 0.2669, 0.1541, 0.2924, 0.126, 0.5196, 0.1324, 0.7317, 0.05731, 0.5446, 0.126, 0.5196, 0.1895, 0.6843, 0.5085, 0.05902, 0.6959, 0.1304, 0.653, 0.1847, 0.4862, 0.1295, 0.6959, 0.1304, 0.8369, 0.2602, 0.7817, 0.3071, 0.653, 0.1847, 0.7588, 0.8885, 0.4694, 0.9389, 0.4916, 0.8665, 0.7191, 0.8147, 0.9141, 0.442, 0.8955, 0.719, 0.825, 0.6951, 0.8469, 0.4681, 0.01053, 0.248, 0.1919, 0.02252, 0.2241, 0.103, 0.08431, 0.2669, 0.8771, 0.2216, 0.9697, 0.4135, 0.9141, 0.442, 0.8369, 0.2602, 0.9697, 0.4135, 0.9697, 0.7358, 0.8955, 0.719, 0.9141, 0.442, 0.2618, 0.1765, 0.4862, 0.1295, 0.48, 0.1713, 0.2844, 0.2125, 0.825, 0.6951, 0.7191, 0.8147, 0.6955, 0.7786, 0.7891, 0.6805, 0.126, 0.5196, 0.1541, 0.2924, 0.1895, 0.3078, 0.1674, 0.5112, 0.1895, 0.6843, 0.126, 0.5196, 0.1674, 0.5112, 0.2275, 0.657, 0.4862, 0.1295, 0.653, 0.1847, 0.6294, 0.222, 0.48, 0.1713, 0.653, 0.1847, 0.7817, 0.3071, 0.7446, 0.3342, 0.6294, 0.222, 0.7191, 0.8147, 0.4916, 0.8665, 0.4976, 0.8237, 0.6955, 0.7786, 0.8469, 0.4681, 0.825, 0.6951, 0.7891, 0.6805, 0.806, 0.477, 0.7817, 0.3071, 0.8469, 0.4681, 0.806, 0.477, 0.7446, 0.3342, 0.4694, 0.9389, 0.2763, 0.8663, 0.3203, 0.8106, 0.4916, 0.8665, 0.08431, 0.2669, 0.2241, 0.103, 0.2618, 0.1765, 0.1541, 0.2924, 0.8369, 0.2602, 0.9141, 0.442, 0.8469, 0.4681, 0.7817, 0.3071, 0.3203, 0.8106, 0.1895, 0.6843, 0.2275, 0.657, 0.3446, 0.7724, 0.4916, 0.8665, 0.3203, 0.8106, 0.3446, 0.7724, 0.4976, 0.8237, 0.1541, 0.2924, 0.2618, 0.1765, 0.2844, 0.2125, 0.1895, 0.3078, 0.1992, 0.3128, 0.1769, 0.5097, 0.1674, 0.5112, 0.1895, 0.3078, 0.3503, 0.7632, 0.4983, 0.814, 0.4976, 0.8237, 0.3446, 0.7724, 0.7792, 0.6756, 0.7967, 0.4787, 0.806, 0.477, 0.7891, 0.6805, 0.6238, 0.231, 0.4792, 0.1808, 0.48, 0.1713, 0.6294, 0.222, 0.4792, 0.1808, 0.2888, 0.2206, 0.2844, 0.2125, 0.48, 0.1713, 0.2888, 0.2206, 0.1992, 0.3128, 0.1895, 0.3078, 0.2844, 0.2125, 0.4983, 0.814, 0.691, 0.7705, 0.6955, 0.7786, 0.4976, 0.8237, 0.691, 0.7705, 0.7792, 0.6756, 0.7891, 0.6805, 0.6955, 0.7786, 0.1769, 0.5097, 0.2361, 0.6511, 0.2275, 0.657, 0.1674, 0.5112, 0.2361, 0.6511, 0.3503, 0.7632, 0.3446, 0.7724, 0.2275, 0.657, 0.7967, 0.4787, 0.7363, 0.3401, 0.7446, 0.3342, 0.806, 0.477, 0.7363, 0.3401, 0.6238, 0.231, 0.6294, 0.222, 0.7446, 0.3342, 0.6004, 0.5253, 0.5762, 0.5668, 0.5706, 0.5624, 0.5938, 0.5255, 0.4701, 0.5761, 0.4119, 0.5192, 0.4177, 0.5146, 0.4742, 0.5706, 0.5636, 0.5816, 0.5252, 0.6098, 0.5248, 0.6034, 0.5587, 0.5765, 0.5654, 0.4679, 0.5069, 0.4155, 0.5171, 0.4016, 0.5781, 0.4574, 0.6004, 0.5253, 0.5654, 0.4679, 0.5781, 0.4574, 0.6105, 0.5186, 0.4119, 0.5192, 0.4701, 0.5761, 0.4585, 0.5907, 0.3961, 0.533, 0.3684, 0.4546, 0.4119, 0.5192, 0.3961, 0.533, 0.3638, 0.4724, 0.5636, 0.5816, 0.5762, 0.5668, 0.5995, 0.5891, 0.5863, 0.604, 0.5252, 0.6098, 0.5636, 0.5816, 0.5863, 0.604, 0.5194, 0.619, 0.4121, 0.4075, 0.3989, 0.4198, 0.3794, 0.4042, 0.393, 0.389, 0.4409, 0.3782, 0.4121, 0.4075, 0.393, 0.389, 0.4571, 0.3734, 0.5069, 0.4155, 0.4409, 0.3782, 0.4571, 0.3734, 0.5171, 0.4016, 0.5762, 0.5668, 0.6004, 0.5253, 0.6105, 0.5186, 0.5995, 0.5891, 0.4701, 0.5761, 0.5252, 0.6098, 0.5194, 0.619, 0.4585, 0.5907, 0.3989, 0.4198, 0.3684, 0.4546, 0.3638, 0.4724, 0.3794, 0.4042, 0.4409, 0.3782, 0.5069, 0.4155, 0.5029, 0.4213, 0.4414, 0.3857, 0.5654, 0.4679, 0.6004, 0.5253, 0.5938, 0.5255, 0.561, 0.4717, 0.3684, 0.4546, 0.3989, 0.4198, 0.4034, 0.4244, 0.3757, 0.4552, 0.5762, 0.5668, 0.5636, 0.5816, 0.5587, 0.5765, 0.5706, 0.5624, 0.4121, 0.4075, 0.4409, 0.3782, 0.4414, 0.3857, 0.4161, 0.4109, 0.5069, 0.4155, 0.5654, 0.4679, 0.561, 0.4717, 0.5029, 0.4213, 0.5252, 0.6098, 0.4701, 0.5761, 0.4742, 0.5706, 0.5248, 0.6034, 0.4119, 0.5192, 0.3684, 0.4546, 0.3757, 0.4552, 0.4177, 0.5146, 0.3989, 0.4198, 0.4121, 0.4075, 0.4161, 0.4109, 0.4034, 0.4244, 0.4479, 0.6064, 0.3815, 0.5448, 0.3858, 0.5414, 0.4509, 0.6015, 0.5977, 0.62, 0.5173, 0.6349, 0.5179, 0.629, 0.5949, 0.6156, 0.4594, 0.3577, 0.5265, 0.3874, 0.5234, 0.3922, 0.4587, 0.3635, 0.5912, 0.4472, 0.5265, 0.3874, 0.5319, 0.3796, 0.5987, 0.4413, 0.626, 0.515, 0.5912, 0.4472, 0.5987, 0.4413, 0.6329, 0.5133, 0.3815, 0.5448, 0.4479, 0.6064, 0.4441, 0.6121, 0.376, 0.5489, 0.3483, 0.4757, 0.3815, 0.5448, 0.376, 0.5489, 0.3414, 0.4773, 0.5977, 0.62, 0.6167, 0.5987, 0.6261, 0.605, 0.604, 0.6286, 0.5173, 0.6349, 0.5977, 0.62, 0.604, 0.6286, 0.5161, 0.6416, 0.38, 0.3716, 0.3607, 0.3927, 0.3518, 0.3871, 0.3744, 0.3635, 0.4594, 0.3577, 0.38, 0.3716, 0.3744, 0.3635, 0.4606, 0.351, 0.5265, 0.3874, 0.4594, 0.3577, 0.4606, 0.351, 0.5319, 0.3796, 0.6167, 0.5987, 0.626, 0.515, 0.6329, 0.5133, 0.6261, 0.605, 0.4479, 0.6064, 0.5173, 0.6349, 0.5161, 0.6416, 0.4441, 0.6121, 0.3607, 0.3927, 0.3483, 0.4757, 0.3414, 0.4773, 0.3518, 0.3871, 0.5912, 0.4472, 0.626, 0.515, 0.6205, 0.5163, 0.5869, 0.4505, 0.3483, 0.4757, 0.3607, 0.3927, 0.3652, 0.3947, 0.3538, 0.4746, 0.6167, 0.5987, 0.5977, 0.62, 0.5949, 0.6156, 0.6121, 0.5968, 0.38, 0.3716, 0.4594, 0.3577, 0.4587, 0.3635, 0.3827, 0.376, 0.5265, 0.3874, 0.5912, 0.4472, 0.5869, 0.4505, 0.5234, 0.3922, 0.5173, 0.6349, 0.4479, 0.6064, 0.4509, 0.6015, 0.5179, 0.629, 0.3815, 0.5448, 0.3483, 0.4757, 0.3538, 0.4746, 0.3858, 0.5414, 0.3607, 0.3927, 0.38, 0.3716, 0.3827, 0.376, 0.3652, 0.3947, 0.626, 0.515, 0.6167, 0.5987, 0.6121, 0.5968, 0.6205, 0.5163, 0.6222, 0.6565, 0.5118, 0.6732, 0.5125, 0.667, 0.6192, 0.6517, 0.4649, 0.3195, 0.5483, 0.3535, 0.5451, 0.3586, 0.4642, 0.3256, 0.6233, 0.423, 0.6638, 0.5062, 0.6582, 0.5075, 0.6186, 0.4265, 0.6233, 0.423, 0.5483, 0.3535, 0.5524, 0.3472, 0.6293, 0.4185, 0.6638, 0.5062, 0.6233, 0.423, 0.6293, 0.4185, 0.6713, 0.5045, 0.3512, 0.5675, 0.4273, 0.6386, 0.4232, 0.6449, 0.3451, 0.5721, 0.3106, 0.4839, 0.3512, 0.5675, 0.3451, 0.5721, 0.3032, 0.4855, 0.6222, 0.6565, 0.6552, 0.6195, 0.6623, 0.6228, 0.6255, 0.6628, 0.5118, 0.6732, 0.6222, 0.6565, 0.6255, 0.6628, 0.5107, 0.6805, 0.3552, 0.3346, 0.3219, 0.3709, 0.3149, 0.3675, 0.352, 0.3282, 0.4649, 0.3195, 0.3552, 0.3346, 0.352, 0.3282, 0.466, 0.3123, 0.5483, 0.3535, 0.4649, 0.3195, 0.466, 0.3123, 0.5524, 0.3472, 0.6552, 0.6195, 0.6638, 0.5062, 0.6713, 0.5045, 0.6623, 0.6228, 0.4273, 0.6386, 0.5118, 0.6732, 0.5107, 0.6805, 0.4232, 0.6449, 0.3219, 0.3709, 0.3106, 0.4839, 0.3032, 0.4855, 0.3149, 0.3675, 0.3106, 0.4839, 0.3219, 0.3709, 0.3268, 0.3729, 0.3162, 0.4827, 0.6552, 0.6195, 0.6222, 0.6565, 0.6192, 0.6517, 0.6502, 0.6176, 0.3552, 0.3346, 0.4649, 0.3195, 0.4642, 0.3256, 0.3582, 0.3394, 0.5483, 0.3535, 0.6233, 0.423, 0.6186, 0.4265, 0.5451, 0.3586, 0.5118, 0.6732, 0.4273, 0.6386, 0.4306, 0.6334, 0.5125, 0.667, 0.3512, 0.5675, 0.3106, 0.4839, 0.3162, 0.4827, 0.3559, 0.564, 0.3219, 0.3709, 0.3552, 0.3346, 0.3582, 0.3394, 0.3268, 0.3729, 0.6638, 0.5062, 0.6552, 0.6195, 0.6502, 0.6176, 0.6582, 0.5075, 0.4273, 0.6386, 0.3512, 0.5675, 0.3559, 0.564, 0.4306, 0.6334, 0.4692, 0.2858, 0.5664, 0.3246, 0.5618, 0.3322, 0.4683, 0.2947, 0.6502, 0.4029, 0.6966, 0.4988, 0.6883, 0.5007, 0.6433, 0.408, 0.2778, 0.491, 0.2925, 0.3573, 0.2996, 0.3604, 0.2861, 0.4892, 0.6502, 0.4029, 0.5664, 0.3246, 0.5708, 0.3177, 0.6567, 0.398, 0.6966, 0.4988, 0.6502, 0.4029, 0.6567, 0.398, 0.7046, 0.4971, 0.3239, 0.5879, 0.4089, 0.6679, 0.4044, 0.6749, 0.3173, 0.5928, 0.2778, 0.491, 0.3239, 0.5879, 0.3173, 0.5928, 0.2697, 0.4926, 0.6389, 0.6844, 0.6848, 0.6327, 0.6927, 0.6364, 0.6427, 0.6914, 0.5076, 0.7073, 0.6389, 0.6844, 0.6427, 0.6914, 0.5066, 0.7153, 0.339, 0.3066, 0.2925, 0.3573, 0.2847, 0.3535, 0.3354, 0.2997, 0.4692, 0.2858, 0.339, 0.3066, 0.3354, 0.2997, 0.4703, 0.2779, 0.5664, 0.3246, 0.4692, 0.2858, 0.4703, 0.2779, 0.5708, 0.3177, 0.6848, 0.6327, 0.6966, 0.4988, 0.7046, 0.4971, 0.6927, 0.6364, 0.4089, 0.6679, 0.5076, 0.7073, 0.5066, 0.7153, 0.4044, 0.6749, 0.2925, 0.3573, 0.2778, 0.491, 0.2697, 0.4926, 0.2847, 0.3535, 0.6848, 0.6327, 0.6389, 0.6844, 0.6342, 0.6773, 0.6777, 0.6297, 0.339, 0.3066, 0.4692, 0.2858, 0.4683, 0.2947, 0.3436, 0.3137, 0.5664, 0.3246, 0.6502, 0.4029, 0.6433, 0.408, 0.5618, 0.3322, 0.5076, 0.7073, 0.4089, 0.6679, 0.4136, 0.6602, 0.5085, 0.6982, 2.885e-05, 1.0, 2.861e-05, 2.861e-05, 0.08189, 2.873e-05, 0.08189, 1.0, 0.2925, 0.3573, 0.339, 0.3066, 0.3436, 0.3137, 0.2996, 0.3604, 0.6966, 0.4988, 0.6848, 0.6327, 0.6777, 0.6297, 0.6883, 0.5007, 0.4089, 0.6679, 0.3239, 0.5879, 0.3309, 0.5827, 0.4136, 0.6602, 0.6389, 0.6844, 0.5076, 0.7073, 0.5085, 0.6982, 0.6342, 0.6773, 0.247, 0.4972, 0.2641, 0.3439, 0.2715, 0.3472, 0.2555, 0.4955, 0.7135, 0.6456, 0.6547, 0.7109, 0.6499, 0.7036, 0.7061, 0.6425, 0.3237, 0.2802, 0.4728, 0.2541, 0.472, 0.2633, 0.3284, 0.2875, 0.6757, 0.3839, 0.5836, 0.297, 0.5883, 0.2896, 0.6828, 0.3787, 0.7272, 0.4922, 0.6757, 0.3839, 0.6828, 0.3787, 0.7356, 0.4905, 0.2979, 0.607, 0.3914, 0.6959, 0.3866, 0.7035, 0.2907, 0.6123, 0.247, 0.4972, 0.2979, 0.607, 0.2907, 0.6123, 0.2385, 0.4988, 0.6547, 0.7109, 0.7135, 0.6456, 0.7219, 0.6497, 0.6587, 0.7182, 0.5042, 0.7394, 0.6547, 0.7109, 0.6587, 0.7182, 0.5031, 0.7479, 0.3237, 0.2802, 0.2641, 0.3439, 0.2559, 0.3398, 0.3198, 0.2729, 0.4728, 0.2541, 0.3237, 0.2802, 0.3198, 0.2729, 0.4739, 0.2457, 0.5836, 0.297, 0.4728, 0.2541, 0.4739, 0.2457, 0.5883, 0.2896, 0.7135, 0.6456, 0.7272, 0.4922, 0.7356, 0.4905, 0.7219, 0.6497, 0.3914, 0.6959, 0.5042, 0.7394, 0.5031, 0.7479, 0.3866, 0.7035, 0.2641, 0.3439, 0.247, 0.4972, 0.2385, 0.4988, 0.2559, 0.3398, 0.5836, 0.297, 0.6757, 0.3839, 0.6685, 0.3892, 0.5787, 0.305, 0.5042, 0.7394, 0.3914, 0.6959, 0.3963, 0.6878, 0.5049, 0.73, 0.2979, 0.607, 0.247, 0.4972, 0.2555, 0.4955, 0.3053, 0.6016, 0.2641, 0.3439, 0.3237, 0.2802, 0.3284, 0.2875, 0.2715, 0.3472, 0.7272, 0.4922, 0.7135, 0.6456, 0.7061, 0.6425, 0.7187, 0.494, 0.3914, 0.6959, 0.2979, 0.607, 0.3053, 0.6016, 0.3963, 0.6878, 0.6547, 0.7109, 0.5042, 0.7394, 0.5049, 0.73, 0.6499, 0.7036, 0.4728, 0.2541, 0.5836, 0.297, 0.5787, 0.305, 0.472, 0.2633, 0.6757, 0.3839, 0.7272, 0.4922, 0.7187, 0.494, 0.6685, 0.3892, 0.3085, 0.2538, 0.476, 0.2223, 0.4754, 0.2305, 0.3126, 0.2602, 0.601, 0.2688, 0.7017, 0.3648, 0.6953, 0.3695, 0.5967, 0.276, 0.5011, 0.7717, 0.3736, 0.7246, 0.378, 0.7173, 0.5017, 0.7634, 0.7017, 0.3648, 0.601, 0.2688, 0.606, 0.2608, 0.7093, 0.3594, 0.7576, 0.486, 0.7017, 0.3648, 0.7093, 0.3594, 0.7664, 0.4843, 0.2714, 0.6262, 0.3736, 0.7246, 0.3685, 0.7328, 0.2637, 0.6317, 0.2164, 0.503, 0.2714, 0.6262, 0.2637, 0.6317, 0.2075, 0.5045, 0.6704, 0.7373, 0.7425, 0.6588, 0.7513, 0.6631, 0.6746, 0.7448, 0.5011, 0.7717, 0.6704, 0.7373, 0.6746, 0.7448, 0.5002, 0.7807, 0.3085, 0.2538, 0.2355, 0.3303, 0.2268, 0.3259, 0.3045, 0.2463, 0.476, 0.2223, 0.3085, 0.2538, 0.3045, 0.2463, 0.477, 0.2135, 0.601, 0.2688, 0.476, 0.2223, 0.477, 0.2135, 0.606, 0.2608, 0.7425, 0.6588, 0.7576, 0.486, 0.7664, 0.4843, 0.7513, 0.6631, 0.3736, 0.7246, 0.5011, 0.7717, 0.5002, 0.7807, 0.3685, 0.7328, 0.2355, 0.3303, 0.2164, 0.503, 0.2075, 0.5045, 0.2268, 0.3259, 0.2714, 0.6262, 0.2164, 0.503, 0.2237, 0.5016, 0.278, 0.6215, 0.2355, 0.3303, 0.3085, 0.2538, 0.3126, 0.2602, 0.242, 0.3332, 0.7576, 0.486, 0.7425, 0.6588, 0.7359, 0.656, 0.7503, 0.4875, 0.3736, 0.7246, 0.2714, 0.6262, 0.278, 0.6215, 0.378, 0.7173, 0.6704, 0.7373, 0.5011, 0.7717, 0.5017, 0.7634, 0.6663, 0.7309, 0.476, 0.2223, 0.601, 0.2688, 0.5967, 0.276, 0.4754, 0.2305, 0.7017, 0.3648, 0.7576, 0.486, 0.7503, 0.4875, 0.6953, 0.3695, 0.2164, 0.503, 0.2355, 0.3303, 0.242, 0.3332, 0.2237, 0.5016, 0.7425, 0.6588, 0.6704, 0.7373, 0.6663, 0.7309, 0.7359, 0.656, 0.7792, 0.6756, 0.691, 0.7705, 0.6853, 0.762, 0.7703, 0.6717, 0.1769, 0.5097, 0.1992, 0.3128, 0.208, 0.3169, 0.187, 0.508, 0.7363, 0.3401, 0.7967, 0.4787, 0.7867, 0.4805, 0.7273, 0.3465, 0.4792, 0.1808, 0.6238, 0.231, 0.6179, 0.2412, 0.4786, 0.192, 0.691, 0.7705, 0.4983, 0.814, 0.4988, 0.8026, 0.6853, 0.762, 0.3503, 0.7632, 0.2361, 0.6511, 0.2453, 0.6447, 0.3564, 0.7528, 0.7967, 0.4787, 0.7792, 0.6756, 0.7703, 0.6717, 0.7867, 0.4805, 0.1992, 0.3128, 0.2888, 0.2206, 0.2942, 0.2291, 0.208, 0.3169, 0.2361, 0.6511, 0.1769, 0.5097, 0.187, 0.508, 0.2453, 0.6447, 0.4983, 0.814, 0.3503, 0.7632, 0.3564, 0.7528, 0.4988, 0.8026, 0.6238, 0.231, 0.7363, 0.3401, 0.7273, 0.3465, 0.6179, 0.2412, 0.2888, 0.2206, 0.4792, 0.1808, 0.4786, 0.192, 0.2942, 0.2291, 0.2171, 0.3214, 0.1962, 0.5065, 0.187, 0.508, 0.208, 0.3169, 0.3618, 0.7442, 0.4996, 0.7933, 0.4988, 0.8026, 0.3564, 0.7528, 0.7611, 0.6673, 0.7776, 0.4822, 0.7867, 0.4805, 0.7703, 0.6717, 0.6126, 0.2497, 0.4777, 0.2011, 0.4786, 0.192, 0.6179, 0.2412, 0.4777, 0.2011, 0.2984, 0.2368, 0.2942, 0.2291, 0.4786, 0.192, 0.2984, 0.2368, 0.2171, 0.3214, 0.208, 0.3169, 0.2942, 0.2291, 0.4996, 0.7933, 0.681, 0.7543, 0.6853, 0.762, 0.4988, 0.8026, 0.681, 0.7543, 0.7611, 0.6673, 0.7703, 0.6717, 0.6853, 0.762, 0.1962, 0.5065, 0.2535, 0.639, 0.2453, 0.6447, 0.187, 0.508, 0.2535, 0.639, 0.3618, 0.7442, 0.3564, 0.7528, 0.2453, 0.6447, 0.7776, 0.4822, 0.7193, 0.3522, 0.7273, 0.3465, 0.7867, 0.4805, 0.7193, 0.3522, 0.6126, 0.2497, 0.6179, 0.2412, 0.7273, 0.3465, 0.2504, 0.3374, 0.2324, 0.5, 0.2237, 0.5016, 0.242, 0.3332, 0.383, 0.7094, 0.5027, 0.7547, 0.5017, 0.7634, 0.378, 0.7173, 0.7273, 0.6519, 0.7417, 0.4892, 0.7503, 0.4875, 0.7359, 0.656, 0.5918, 0.2837, 0.4744, 0.239, 0.4754, 0.2305, 0.5967, 0.276, 0.4744, 0.239, 0.3165, 0.2676, 0.3126, 0.2602, 0.4754, 0.2305, 0.3165, 0.2676, 0.2504, 0.3374, 0.242, 0.3332, 0.3126, 0.2602, 0.5027, 0.7547, 0.6622, 0.7235, 0.6663, 0.7309, 0.5017, 0.7634, 0.6622, 0.7235, 0.7273, 0.6519, 0.7359, 0.656, 0.6663, 0.7309, 0.2324, 0.5, 0.2854, 0.6161, 0.278, 0.6215, 0.2237, 0.5016, 0.2854, 0.6161, 0.383, 0.7094, 0.378, 0.7173, 0.278, 0.6215, 0.7417, 0.4892, 0.688, 0.3748, 0.6953, 0.3695, 0.7503, 0.4875, 0.688, 0.3748, 0.5918, 0.2837, 0.5967, 0.276, 0.6953, 0.3695, 0.2795, 0.3512, 0.2638, 0.4938, 0.2555, 0.4955, 0.2715, 0.3472, 0.401, 0.6805, 0.506, 0.7219, 0.5049, 0.73, 0.3963, 0.6878, 0.698, 0.6386, 0.7105, 0.4958, 0.7187, 0.494, 0.7061, 0.6425, 0.5742, 0.3121, 0.4709, 0.2714, 0.472, 0.2633, 0.5787, 0.305, 0.4709, 0.2714, 0.3321, 0.2945, 0.3284, 0.2875, 0.472, 0.2633, 0.3321, 0.2945, 0.2795, 0.3512, 0.2715, 0.3472, 0.3284, 0.2875, 0.506, 0.7219, 0.646, 0.6965, 0.6499, 0.7036, 0.5049, 0.73, 0.646, 0.6965, 0.698, 0.6386, 0.7061, 0.6425, 0.6499, 0.7036, 0.2638, 0.4938, 0.3122, 0.5966, 0.3053, 0.6016, 0.2555, 0.4955, 0.3122, 0.5966, 0.401, 0.6805, 0.3963, 0.6878, 0.3053, 0.6016, 0.7105, 0.4958, 0.6617, 0.3943, 0.6685, 0.3892, 0.7187, 0.494, 0.6617, 0.3943, 0.5742, 0.3121, 0.5787, 0.305, 0.6685, 0.3892, 0.3071, 0.3641, 0.2939, 0.4876, 0.2861, 0.4892, 0.2996, 0.3604, 0.418, 0.6535, 0.5096, 0.6906, 0.5085, 0.6982, 0.4136, 0.6602, 0.6701, 0.6261, 0.6806, 0.5024, 0.6883, 0.5007, 0.6777, 0.6297, 0.5575, 0.3388, 0.4672, 0.3023, 0.4683, 0.2947, 0.5618, 0.3322, 0.4672, 0.3023, 0.347, 0.3204, 0.3436, 0.3137, 0.4683, 0.2947, 0.347, 0.3204, 0.3071, 0.3641, 0.2996, 0.3604, 0.3436, 0.3137, 0.5096, 0.6906, 0.6306, 0.6707, 0.6342, 0.6773, 0.5085, 0.6982, 0.6306, 0.6707, 0.6701, 0.6261, 0.6777, 0.6297, 0.6342, 0.6773, 0.2939, 0.4876, 0.3373, 0.5779, 0.3309, 0.5827, 0.2861, 0.4892, 0.3373, 0.5779, 0.418, 0.6535, 0.4136, 0.6602, 0.3309, 0.5827, 0.6806, 0.5024, 0.637, 0.4127, 0.6433, 0.408, 0.6883, 0.5007, 0.637, 0.4127, 0.5575, 0.3388, 0.5618, 0.3322, 0.6433, 0.408, 0.3337, 0.376, 0.3239, 0.4811, 0.3162, 0.4827, 0.3268, 0.3729, 0.4347, 0.627, 0.5136, 0.6595, 0.5125, 0.667, 0.4306, 0.6334, 0.6434, 0.6145, 0.6505, 0.5092, 0.6582, 0.5075, 0.6502, 0.6176, 0.5411, 0.3649, 0.4631, 0.3331, 0.4642, 0.3256, 0.5451, 0.3586, 0.4631, 0.3331, 0.3615, 0.3458, 0.3582, 0.3394, 0.4642, 0.3256, 0.3615, 0.3458, 0.3337, 0.376, 0.3268, 0.3729, 0.3582, 0.3394, 0.5136, 0.6595, 0.6158, 0.6453, 0.6192, 0.6517, 0.5125, 0.667, 0.6158, 0.6453, 0.6434, 0.6145, 0.6502, 0.6176, 0.6192, 0.6517, 0.3239, 0.4811, 0.3621, 0.5594, 0.3559, 0.564, 0.3162, 0.4827, 0.3621, 0.5594, 0.4347, 0.627, 0.4306, 0.6334, 0.3559, 0.564, 0.6505, 0.5092, 0.6125, 0.431, 0.6186, 0.4265, 0.6582, 0.5075, 0.6125, 0.431, 0.5411, 0.3649, 0.5451, 0.3586, 0.6186, 0.4265, 0.3435, 0.3834, 0.3311, 0.4795, 0.3239, 0.4811, 0.3337, 0.376, 0.4386, 0.621, 0.5148, 0.6525, 0.5136, 0.6595, 0.4347, 0.627, 0.6345, 0.6085, 0.6433, 0.5109, 0.6505, 0.5092, 0.6434, 0.6145, 0.5373, 0.3708, 0.4619, 0.3401, 0.4631, 0.3331, 0.5411, 0.3649, 0.4619, 0.3401, 0.369, 0.3552, 0.3615, 0.3458, 0.4631, 0.3331, 0.369, 0.3552, 0.3435, 0.3834, 0.3337, 0.376, 0.3615, 0.3458, 0.5148, 0.6525, 0.6094, 0.6369, 0.6158, 0.6453, 0.5136, 0.6595, 0.6094, 0.6369, 0.6345, 0.6085, 0.6434, 0.6145, 0.6158, 0.6453, 0.3311, 0.4795, 0.3679, 0.5551, 0.3621, 0.5594, 0.3239, 0.4811, 0.3679, 0.5551, 0.4386, 0.621, 0.4347, 0.627, 0.3621, 0.5594, 0.6433, 0.5109, 0.6068, 0.4353, 0.6125, 0.431, 0.6505, 0.5092, 0.6068, 0.4353, 0.5373, 0.3708, 0.5411, 0.3649, 0.6125, 0.431, 0.3767, 0.403, 0.3605, 0.473, 0.3538, 0.4746, 0.3652, 0.3947, 0.4567, 0.5934, 0.5191, 0.6225, 0.5179, 0.629, 0.4509, 0.6015, 0.602, 0.5902, 0.6137, 0.518, 0.6205, 0.5163, 0.6121, 0.5968, 0.519, 0.3987, 0.4574, 0.37, 0.4587, 0.3635, 0.5234, 0.3922, 0.4574, 0.37, 0.3913, 0.3865, 0.3827, 0.376, 0.4587, 0.3635, 0.3913, 0.3865, 0.3767, 0.403, 0.3652, 0.3947, 0.3827, 0.376, 0.5191, 0.6225, 0.5879, 0.6065, 0.5949, 0.6156, 0.5179, 0.629, 0.5879, 0.6065, 0.602, 0.5902, 0.6121, 0.5968, 0.5949, 0.6156, 0.3605, 0.473, 0.3936, 0.535, 0.3858, 0.5414, 0.3538, 0.4746, 0.3936, 0.535, 0.4567, 0.5934, 0.4509, 0.6015, 0.3858, 0.5414, 0.6137, 0.518, 0.5806, 0.4554, 0.5869, 0.4505, 0.6205, 0.5163, 0.5806, 0.4554, 0.519, 0.3987, 0.5234, 0.3922, 0.5869, 0.4505, 0.5806, 0.4554, 0.6137, 0.518, 0.6105, 0.5186, 0.5781, 0.4574, 0.4574, 0.37, 0.519, 0.3987, 0.5171, 0.4016, 0.4571, 0.3734, 0.5879, 0.6065, 0.5191, 0.6225, 0.5194, 0.619, 0.5863, 0.604, 0.4567, 0.5934, 0.3936, 0.535, 0.3961, 0.533, 0.4585, 0.5907, 0.6137, 0.518, 0.602, 0.5902, 0.5995, 0.5891, 0.6105, 0.5186, 0.3767, 0.403, 0.3913, 0.3865, 0.393, 0.389, 0.3794, 0.4042, 0.3936, 0.535, 0.3605, 0.473, 0.3638, 0.4724, 0.3961, 0.533, 0.5191, 0.6225, 0.4567, 0.5934, 0.4585, 0.5907, 0.5194, 0.619, 0.519, 0.3987, 0.5806, 0.4554, 0.5781, 0.4574, 0.5171, 0.4016, 0.3913, 0.3865, 0.4574, 0.37, 0.4571, 0.3734, 0.393, 0.389, 0.602, 0.5902, 0.5879, 0.6065, 0.5863, 0.604, 0.5995, 0.5891, 0.3605, 0.473, 0.3767, 0.403, 0.3794, 0.4042, 0.3638, 0.4724, 0.3435, 0.3834, 0.369, 0.3552, 0.3744, 0.3635, 0.3518, 0.3871, 0.3679, 0.5551, 0.3311, 0.4795, 0.3414, 0.4773, 0.376, 0.5489, 0.5148, 0.6525, 0.4386, 0.621, 0.4441, 0.6121, 0.5161, 0.6416, 0.5373, 0.3708, 0.6068, 0.4353, 0.5987, 0.4413, 0.5319, 0.3796, 0.369, 0.3552, 0.4619, 0.3401, 0.4606, 0.351, 0.3744, 0.3635, 0.6345, 0.6085, 0.6094, 0.6369, 0.604, 0.6286, 0.6261, 0.605, 0.3311, 0.4795, 0.3435, 0.3834, 0.3518, 0.3871, 0.3414, 0.4773, 0.6068, 0.4353, 0.6433, 0.5109, 0.6329, 0.5133, 0.5987, 0.4413, 0.4619, 0.3401, 0.5373, 0.3708, 0.5319, 0.3796, 0.4606, 0.351, 0.6094, 0.6369, 0.5148, 0.6525, 0.5161, 0.6416, 0.604, 0.6286, 0.4386, 0.621, 0.3679, 0.5551, 0.376, 0.5489, 0.4441, 0.6121, 0.6433, 0.5109, 0.6345, 0.6085, 0.6261, 0.605, 0.6329, 0.5133, 0.347, 0.3204, 0.4672, 0.3023, 0.466, 0.3123, 0.352, 0.3282, 0.6701, 0.6261, 0.6306, 0.6707, 0.6255, 0.6628, 0.6623, 0.6228, 0.2939, 0.4876, 0.3071, 0.3641, 0.3149, 0.3675, 0.3032, 0.4855, 0.637, 0.4127, 0.6806, 0.5024, 0.6713, 0.5045, 0.6293, 0.4185, 0.4672, 0.3023, 0.5575, 0.3388, 0.5524, 0.3472, 0.466, 0.3123, 0.6306, 0.6707, 0.5096, 0.6906, 0.5107, 0.6805, 0.6255, 0.6628, 0.418, 0.6535, 0.3373, 0.5779, 0.3451, 0.5721, 0.4232, 0.6449, 0.6806, 0.5024, 0.6701, 0.6261, 0.6623, 0.6228, 0.6713, 0.5045, 0.3071, 0.3641, 0.347, 0.3204, 0.352, 0.3282, 0.3149, 0.3675, 0.3373, 0.5779, 0.2939, 0.4876, 0.3032, 0.4855, 0.3451, 0.5721, 0.5096, 0.6906, 0.418, 0.6535, 0.4232, 0.6449, 0.5107, 0.6805, 0.5575, 0.3388, 0.637, 0.4127, 0.6293, 0.4185, 0.5524, 0.3472, 0.646, 0.6965, 0.506, 0.7219, 0.5066, 0.7153, 0.6427, 0.6914, 0.401, 0.6805, 0.3122, 0.5966, 0.3173, 0.5928, 0.4044, 0.6749, 0.7105, 0.4958, 0.698, 0.6386, 0.6927, 0.6364, 0.7046, 0.4971, 0.2795, 0.3512, 0.3321, 0.2945, 0.3354, 0.2997, 0.2847, 0.3535, 0.3122, 0.5966, 0.2638, 0.4938, 0.2697, 0.4926, 0.3173, 0.5928, 0.506, 0.7219, 0.401, 0.6805, 0.4044, 0.6749, 0.5066, 0.7153, 0.5742, 0.3121, 0.6617, 0.3943, 0.6567, 0.398, 0.5708, 0.3177, 0.3321, 0.2945, 0.4709, 0.2714, 0.4703, 0.2779, 0.3354, 0.2997, 0.698, 0.6386, 0.646, 0.6965, 0.6427, 0.6914, 0.6927, 0.6364, 0.2638, 0.4938, 0.2795, 0.3512, 0.2847, 0.3535, 0.2697, 0.4926, 0.6617, 0.3943, 0.7105, 0.4958, 0.7046, 0.4971, 0.6567, 0.398, 0.4709, 0.2714, 0.5742, 0.3121, 0.5708, 0.3177, 0.4703, 0.2779, 0.2854, 0.6161, 0.2324, 0.5, 0.2385, 0.4988, 0.2907, 0.6123, 0.5027, 0.7547, 0.383, 0.7094, 0.3866, 0.7035, 0.5031, 0.7479, 0.5918, 0.2837, 0.688, 0.3748, 0.6828, 0.3787, 0.5883, 0.2896, 0.3165, 0.2676, 0.4744, 0.239, 0.4739, 0.2457, 0.3198, 0.2729, 0.7273, 0.6519, 0.6622, 0.7235, 0.6587, 0.7182, 0.7219, 0.6497, 0.2324, 0.5, 0.2504, 0.3374, 0.2559, 0.3398, 0.2385, 0.4988, 0.688, 0.3748, 0.7417, 0.4892, 0.7356, 0.4905, 0.6828, 0.3787, 0.4744, 0.239, 0.5918, 0.2837, 0.5883, 0.2896, 0.4739, 0.2457, 0.6622, 0.7235, 0.5027, 0.7547, 0.5031, 0.7479, 0.6587, 0.7182, 0.383, 0.7094, 0.2854, 0.6161, 0.2907, 0.6123, 0.3866, 0.7035, 0.7417, 0.4892, 0.7273, 0.6519, 0.7219, 0.6497, 0.7356, 0.4905, 0.2504, 0.3374, 0.3165, 0.2676, 0.3198, 0.2729, 0.2559, 0.3398, 0.7193, 0.3522, 0.7776, 0.4822, 0.7664, 0.4843, 0.7093, 0.3594, 0.4777, 0.2011, 0.6126, 0.2497, 0.606, 0.2608, 0.477, 0.2135, 0.681, 0.7543, 0.4996, 0.7933, 0.5002, 0.7807, 0.6746, 0.7448, 0.3618, 0.7442, 0.2535, 0.639, 0.2637, 0.6317, 0.3685, 0.7328, 0.7776, 0.4822, 0.7611, 0.6673, 0.7513, 0.6631, 0.7664, 0.4843, 0.2171, 0.3214, 0.2984, 0.2368, 0.3045, 0.2463, 0.2268, 0.3259, 0.2535, 0.639, 0.1962, 0.5065, 0.2075, 0.5045, 0.2637, 0.6317, 0.4996, 0.7933, 0.3618, 0.7442, 0.3685, 0.7328, 0.5002, 0.7807, 0.6126, 0.2497, 0.7193, 0.3522, 0.7093, 0.3594, 0.606, 0.2608, 0.2984, 0.2368, 0.4777, 0.2011, 0.477, 0.2135, 0.3045, 0.2463, 0.7611, 0.6673, 0.681, 0.7543, 0.6746, 0.7448, 0.7513, 0.6631, 0.1962, 0.5065, 0.2171, 0.3214, 0.2268, 0.3259, 0.2075, 0.5045])
me_cube_001.materials.append(mat_material_001)
me_cube_001.use_remesh_fix_poles = True
me_cube_001.use_remesh_preserve_attributes = False
me_cube_001.use_mirror_vertex_groups = False
me_cube_001.update()

# ---- objects
ob_plane = bpy.data.objects.new('Plane', me_plane)
ob_cube = bpy.data.objects.new('Cube', me_cube_003)
ob_icosphere = bpy.data.objects.new('Icosphere', me_icosphere)
ob_plane_001 = bpy.data.objects.new('Plane.001', me_plane_002)
ob_cube_001 = bpy.data.objects.new('Cube.001', me_cube_001)
ob_light_001 = bpy.data.objects.new('Light.001', light_light_001)

# ---- transforms, parenting, visibility, modifiers, constraints
ob_plane.location = (-1.076, -0.4549, 0.0)
ob_plane.scale = (70.72, 40.64, 1.008)
ob_plane.lineart.crease_threshold = 0.0
ob_cube.location = (-0.9274, -0.9793, 10.48)
ob_cube.scale = (239.7, 162.1, 20.81)
ob_cube.lineart.crease_threshold = 0.0
ob_icosphere.location = (5.137, -0.08323, -1.452)
ob_icosphere.scale = (211.2, 194.4, 117.4)
ob_icosphere.lineart.crease_threshold = 0.0
ob_plane_001.location = (-2.438, -2.847, -5.161)
ob_plane_001.scale = (336.6, 243.7, 0.8793)
ob_plane_001.lineart.crease_threshold = 0.0
ob_cube_001.location = (0.0, 0.0, -19.86)
ob_cube_001.scale = (25.72, 28.36, 18.32)
ob_cube_001.lineart.crease_threshold = 0.0
ob_light_001.location = (-264.0, 81.59, 153.6)
ob_light_001.rotation_euler = (-0.5724, 0.1062, 1.324)
ob_light_001.scale = (6.11, 1.007, 1.033)
ob_light_001.lock_rotations_4d = False
ob_light_001.empty_display_type = 'ARROWS'
ob_light_001.color = (0.0, 0.0, 0.0, 0.0)
ob_light_001.lineart.crease_threshold = 0.0

# ---- collection membership
col_collection.objects.link(ob_plane)
col_collection.objects.link(ob_cube)
col_collection.objects.link(ob_icosphere)
col_collection.objects.link(ob_plane_001)
col_collection.objects.link(ob_cube_001)
col_collection.objects.link(ob_light_001)

# ---- scene / render settings (as saved in the file)
scene.frame_start = 1; scene.frame_end = 250; scene.frame_set(1)
scene.render.engine = 'CYCLES'
scene.cycles.use_denoising = False
scene.cycles.samples = 128
scene.cycles.sampling_pattern = 'TABULATED_SOBOL'
scene.cycles.use_adaptive_sampling = False
scene.cycles.use_light_tree = False
scene.view_settings.view_transform = 'Filmic'
bpy.context.view_layer.update()

# ---- added for rendering (the .blend has no active camera): camera
cam_auto = bpy.data.cameras.new('AutoCamera')
cam_auto.lens = 50.0
cam_auto.sensor_width = 36.0
cam_auto.clip_end = 13632.0
ob_auto_camera = bpy.data.objects.new('AutoCamera', cam_auto)
scene.collection.objects.link(ob_auto_camera)
ob_auto_camera.location = (774.317, -934.954, 675.549)
ob_auto_camera.rotation_euler = (1.09748, -7.21219e-08, 0.694738)
scene.camera = ob_auto_camera
bpy.context.view_layer.update()
